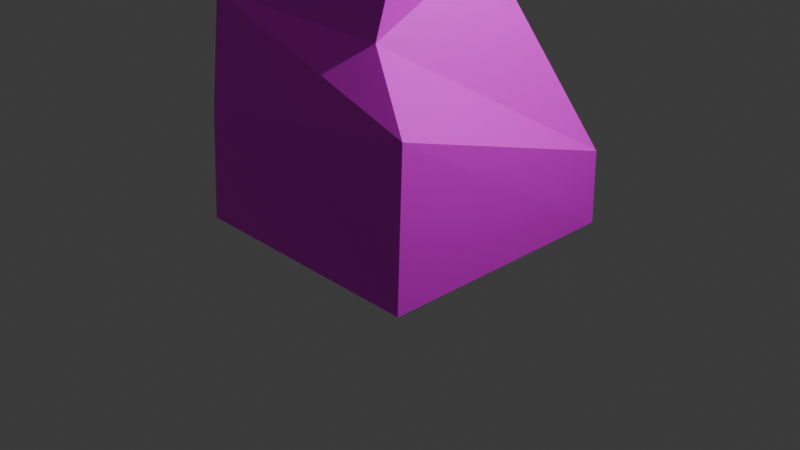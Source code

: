 # Source: tree2.blend  (saved by Blender 4.5.91; exported with 4.5.12 LTS)
import bpy
from mathutils import Matrix  # noqa: F401  (used for matrix-valued properties, if any)

bpy.ops.wm.read_factory_settings(use_empty=True)
scene = bpy.context.scene
scene.name = 'Scene'

# ---- collections
col_collection = bpy.data.collections.new('Collection'); scene.collection.children.link(col_collection)

# ---- images (referenced by path relative to the original .blend; pixels are not part of the script)
import os
ASSET_DIR = os.environ.get("B2B_ASSET_DIR", "")  # directory of the original .blend (textures are referenced by path, not embedded)
HERE = os.path.dirname(os.path.abspath(__file__))  # packed textures are extracted next to this script under _unpacked/

def load_image(name, relpath, width, height, colorspace="sRGB"):
    """Load a texture the original file referenced (path relative to the .blend, or extracted next to this script)."""
    p = next((c for c in (os.path.join(HERE, relpath), os.path.join(ASSET_DIR, relpath)) if relpath and os.path.exists(c)), "")
    if p:
        img = bpy.data.images.load(p, check_existing=True)
        img.name = name
    else:  # same state as the original file: an image datablock whose file is absent (Cycles renders it pink)
        img = bpy.data.images.new(name, width, height)
        img.source = "FILE"
        img.filepath = "//" + (relpath or name)
    img.colorspace_settings.name = colorspace
    return img
img_texture_eow_tree_png = load_image('texture eow tree.png', 'texture eow tree.png', 1024, 1024, 'sRGB')

# ---- materials (node trees are filled in below, after node groups)
mat_material = bpy.data.materials.new('Material')
mat_material.alpha_threshold = 0.0
mat_material.roughness = 0.5
mat_material.line_color = (0.0, 0.0, 0.0, 1.0)

# ---- material node trees
mat_material.use_nodes = True; mat_material.node_tree.nodes.clear()
_N = mat_material.node_tree.nodes; _L = mat_material.node_tree.links
n0 = _N.new('ShaderNodeOutputMaterial'); n0.name = 'Material Output'; n0.location = (200, 100)
n1 = _N.new('ShaderNodeBsdfPrincipled'); n1.name = 'Principled BSDF'; n1.location = (-200, 100)
n1.inputs[3].default_value = 1.45
n2 = _N.new('ShaderNodeTexImage'); n2.name = 'Image Texture'; n2.location = (-490, 71)
n2.image = img_texture_eow_tree_png
_L.new(n1.outputs[0], n0.inputs[0])
_L.new(n2.outputs[0], n1.inputs[0])
n0.is_active_output = True

# ---- world
world_world = bpy.data.worlds.new('World'); scene.world = world_world
world_world.use_nodes = True; world_world.node_tree.nodes.clear()
_N = world_world.node_tree.nodes; _L = world_world.node_tree.links
n0 = _N.new('ShaderNodeOutputWorld'); n0.name = 'World Output'; n0.location = (200, 100)
n1 = _N.new('ShaderNodeBackground'); n1.name = 'Background'; n1.location = (-200, 100)
n1.inputs[0].default_value = (0.05088, 0.05088, 0.05088, 1.0)
_L.new(n1.outputs[0], n0.inputs[0])
n0.is_active_output = True
world_world.color = (0.05088, 0.05088, 0.05088)
world_world.sun_shadow_jitter_overblur = 0.0

# ---- cameras
cam_camera = bpy.data.cameras.new('Camera')
cam_camera.clip_end = 100.0
cam_camera.ortho_scale = 7.314

# ---- lights
light_light = bpy.data.lights.new('Light', 'POINT')
light_light.energy = 1000.0
light_light.shadow_soft_size = 0.1

# ---- meshes
me_cube = bpy.data.meshes.new('Cube')
me_cube.from_pydata([(0.1253, 0.6821, 2.003), (1.448, 1.448, -0.001952), (0.1253, -0.6821, 2.003), (1.448, -1.382, -0.001952), (-1.239, 0.6821, 2.003), (-1.382, 1.448, -0.001952), (-1.239, -0.6821, 2.003), (-1.382, -1.382, -0.001952), (0.1092, 0.6718, 1.95), (-1.223, -0.6718, 1.892), (0.1339, -0.6718, 1.914), (-1.248, 0.6718, 1.928), (0.8286, 0.4205, 1.586), (0.8639, -1.015, 1.56), (-0.7789, 0.4394, 1.533), (-0.7436, -0.9963, 1.507), (0.8934, 0.4236, 1.538), (0.9084, -1.018, 1.527), (-0.7141, 0.4425, 1.485), (-0.699, -0.9993, 1.474), (1.279, 0.9159, 0.7983), (1.298, -0.8849, 0.6718), (-0.593, 0.9159, 0.7405), (-0.6117, -0.8849, 0.6718), (-0.7671, -0.9793, 1.379), (0.6503, 0.4452, 1.209), (0.8702, -0.7284, 1.342), (-0.923, 0.4452, 1.261), (1.444, 1.422, 0.1248), (1.482, -1.357, 0.2607), (-1.216, 1.261, 0.227), (-1.309, -1.357, 0.1885), (-1.249, -1.255, 0.377), (0.5356, 0.6339, 0.4459), (0.8089, -1.041, 0.3587), (-1.141, 0.6236, 0.527), (1.354, 1.724, 2.075), (-0.5511, 0.8091, 2.309), (-0.5511, 1.372, 2.222), (-0.5511, 1.578, 2.104), (-0.5511, 1.372, 1.985), (-0.5511, 0.8091, 1.899), (0.2446, 2.333, 2.149), (0.1151, 0.4245, 2.309), (0.6028, 0.7061, 2.222), (0.7813, 0.8091, 2.104), (0.6028, 0.7061, 1.985), (0.1151, 0.4245, 1.899), (0.2446, 3.995, 2.149), (0.1151, -0.3448, 2.309), (0.6028, -0.6263, 2.222), (0.7813, -0.7294, 2.104), (0.6028, -0.6263, 1.985), (0.1151, -0.3448, 1.899), (1.354, 4.604, 2.075), (1.76, 4.826, 1.975), (-0.5511, -0.7294, 2.309), (-0.5511, -1.293, 2.222), (-0.5511, -1.499, 2.104), (-0.5511, -1.293, 1.985), (-0.5511, -0.7294, 1.899), (1.354, 4.604, 1.875), (-0.5511, 0.03985, 2.341), (-1.217, -0.3448, 2.309), (-1.705, -0.6263, 2.222), (-1.884, -0.7294, 2.104), (-1.705, -0.6263, 1.985), (-1.217, -0.3448, 1.899), (0.2446, 3.995, 1.801), (-1.217, 0.4245, 2.309), (-1.705, 0.7061, 2.222), (-1.884, 0.8091, 2.104), (-1.705, 0.7061, 1.985), (-1.217, 0.4245, 1.899), (-0.5511, 0.03985, 1.867), (-1.271, 4.826, 1.801), (-1.271, 6.043, 1.875), (-1.271, 6.489, 1.975), (-1.271, 6.043, 2.075), (-1.271, 4.826, 2.149), (1.76, 1.502, 1.975), (1.354, 1.724, 1.875), (0.2446, 2.333, 1.801), (-1.271, 0.2846, 2.075), (-1.271, 1.502, 2.149), (-1.271, 3.164, 2.176), (-1.271, -0.1608, 1.975), (-1.271, 0.2846, 1.875), (-1.271, 1.502, 1.801), (-1.271, 3.164, 1.774), (-3.897, 1.724, 2.075), (-2.787, 2.333, 2.149), (-4.303, 1.502, 1.975), (-3.897, 1.724, 1.875), (-2.787, 2.333, 1.801), (-3.897, 4.604, 2.075), (-2.787, 3.995, 2.149), (-4.303, 4.826, 1.975), (-3.897, 4.604, 1.875), (-2.787, 3.995, 1.801), (1.561, 1.187, 2.192), (1.026, -0.8448, 2.351), (1.026, 0.9809, 2.252), (1.026, 1.649, 2.116), (1.026, 0.9809, 1.98), (1.026, -0.8448, 1.881), (1.227, 1.38, 2.23), (-0.5826, -1.231, 1.917), (3.186, -2.092, 2.351), (4.767, -1.179, 2.252), (5.346, -0.8448, 2.116), (4.767, -1.179, 1.98), (3.186, -2.092, 1.881), (-0.9692, -1.008, 1.954), (1.227, 1.905, 2.23), (3.186, -4.586, 2.351), (4.767, -5.499, 2.252), (5.346, -5.833, 2.116), (4.767, -5.499, 1.98), (3.186, -4.586, 1.881), (1.561, 2.098, 2.192), (1.683, 2.168, 2.139), (1.026, -5.833, 2.351), (1.026, -7.658, 2.252), (1.026, -8.327, 2.116), (1.026, -7.658, 1.98), (1.026, -5.833, 1.881), (1.561, 2.098, 2.087), (1.026, -3.339, 2.388), (-1.134, -4.586, 2.351), (-2.715, -5.499, 2.252), (-3.294, -5.833, 2.116), (-2.715, -5.499, 1.98), (-1.134, -4.586, 1.881), (1.227, 1.905, 2.049), (-1.134, -2.092, 2.351), (-2.715, -1.179, 2.252), (-3.294, -0.8448, 2.116), (-2.715, -1.179, 1.98), (-1.134, -2.092, 1.881), (1.026, -3.339, 1.844), (0.7719, 2.168, 2.049), (0.7719, 2.553, 2.087), (0.7719, 2.694, 2.139), (0.7719, 2.553, 2.192), (0.7719, 2.168, 2.23), (-0.9692, -0.3983, 1.954), (1.683, 1.117, 2.139), (1.561, 1.187, 2.087), (1.227, 1.38, 2.049), (-0.5826, -0.1751, 1.917), (0.7719, 0.7318, 2.192), (0.7719, 1.117, 2.23), (0.7719, 1.642, 2.244), (0.7719, 0.5909, 2.139), (0.7719, 0.7318, 2.087), (0.7719, 1.117, 2.049), (0.7719, 1.642, 2.035), (-0.01679, 1.187, 2.192), (0.3165, 1.38, 2.23), (-0.4411, -0.09344, 1.866), (-0.1388, 1.117, 2.139), (-0.01679, 1.187, 2.087), (0.3165, 1.38, 2.049), (-0.5826, -0.1751, 1.816), (-0.01679, 2.098, 2.192), (0.3165, 1.905, 2.23), (-0.9692, -0.3983, 1.779), (-0.1388, 2.168, 2.139), (-0.01679, 2.098, 2.087), (0.3165, 1.905, 2.049), (-1.497, -0.09344, 1.779), (-1.497, 0.353, 1.816), (-1.497, 0.5163, 1.866), (-1.497, 0.353, 1.917), (-1.497, -0.09344, 1.954), (-0.4411, -1.313, 1.866), (-0.5826, -1.231, 1.816), (-0.9692, -1.008, 1.779), (-1.497, -1.759, 1.917), (-1.497, -1.313, 1.954), (-1.497, -0.7032, 1.968), (-1.497, -1.923, 1.866), (-1.497, -1.759, 1.816), (-1.497, -1.313, 1.779), (-1.497, -0.7032, 1.765), (-2.412, -1.231, 1.917), (-2.025, -1.008, 1.954), (-2.553, -1.313, 1.866), (-2.412, -1.231, 1.816), (-2.025, -1.008, 1.779), (-2.412, -0.1751, 1.917), (-2.025, -0.3983, 1.954), (-2.553, -0.09344, 1.866), (-2.412, -0.1751, 1.816), (-2.025, -0.3983, 1.779)], [], [(0, 4, 6, 2), (10, 2, 6, 9), (9, 6, 4, 11), (5, 1, 3, 7), (8, 0, 2, 10), (11, 4, 0, 8), (14, 11, 8, 12), (12, 8, 10, 13), (15, 9, 11, 14), (13, 10, 9, 15), (17, 13, 15, 19), (19, 15, 14, 18), (16, 12, 13, 17), (18, 14, 12, 16), (27, 18, 16, 25), (25, 16, 17, 26), (24, 19, 18, 27), (26, 17, 19, 24), (34, 21, 23, 32), (32, 23, 22, 35), (33, 20, 21, 34), (35, 22, 20, 33), (21, 26, 24, 23), (23, 24, 27, 22), (20, 25, 26, 21), (22, 27, 25, 20), (5, 30, 28, 1), (1, 28, 29, 3), (7, 31, 30, 5), (3, 29, 31, 7), (30, 35, 33, 28), (28, 33, 34, 29), (31, 32, 35, 30), (29, 34, 32, 31), (74, 41, 47), (40, 39, 45, 46), (38, 37, 43, 44), (41, 40, 46, 47), (39, 38, 44, 45), (37, 62, 43), (47, 46, 52, 53), (45, 44, 50, 51), (43, 62, 49), (74, 47, 53), (46, 45, 51, 52), (44, 43, 49, 50), (53, 52, 59, 60), (51, 50, 57, 58), (49, 62, 56), (74, 53, 60), (52, 51, 58, 59), (50, 49, 56, 57), (60, 59, 66, 67), (58, 57, 64, 65), (56, 62, 63), (74, 60, 67), (59, 58, 65, 66), (57, 56, 63, 64), (67, 66, 72, 73), (65, 64, 70, 71), (63, 62, 69), (74, 67, 73), (66, 65, 71, 72), (64, 63, 69, 70), (71, 70, 38, 39), (69, 62, 37), (74, 73, 41), (72, 71, 39, 40), (70, 69, 37, 38), (73, 72, 40, 41), (78, 79, 48, 54), (76, 77, 55, 61), (89, 75, 68), (79, 85, 48), (77, 78, 54, 55), (75, 76, 61, 68), (68, 61, 81, 82), (55, 54, 36, 80), (48, 85, 42), (89, 68, 82), (61, 55, 80, 81), (54, 48, 42, 36), (36, 42, 84, 83), (81, 80, 86, 87), (89, 82, 88), (80, 36, 83, 86), (42, 85, 84), (82, 81, 87, 88), (83, 84, 91, 90), (87, 86, 92, 93), (84, 85, 91), (86, 83, 90, 92), (89, 88, 94), (88, 87, 93, 94), (90, 91, 96, 95), (93, 92, 97, 98), (89, 94, 99), (91, 85, 96), (92, 90, 95, 97), (94, 93, 98, 99), (98, 97, 77, 76), (89, 99, 75), (96, 85, 79), (97, 95, 78, 77), (99, 98, 76, 75), (95, 96, 79, 78), (105, 104, 111, 112), (103, 102, 109, 110), (101, 128, 108), (140, 105, 112), (104, 103, 110, 111), (102, 101, 108, 109), (112, 111, 118, 119), (110, 109, 116, 117), (108, 128, 115), (140, 112, 119), (111, 110, 117, 118), (109, 108, 115, 116), (117, 116, 123, 124), (115, 128, 122), (140, 119, 126), (118, 117, 124, 125), (116, 115, 122, 123), (119, 118, 125, 126), (122, 128, 129), (140, 126, 133), (125, 124, 131, 132), (123, 122, 129, 130), (126, 125, 132, 133), (124, 123, 130, 131), (140, 133, 139), (132, 131, 137, 138), (130, 129, 135, 136), (133, 132, 138, 139), (131, 130, 136, 137), (129, 128, 135), (140, 139, 105), (138, 137, 103, 104), (136, 135, 101, 102), (139, 138, 104, 105), (137, 136, 102, 103), (135, 128, 101), (145, 153, 114), (143, 144, 120, 121), (141, 142, 127, 134), (144, 145, 114, 120), (142, 143, 121, 127), (157, 141, 134), (134, 127, 148, 149), (121, 120, 100, 147), (114, 153, 106), (157, 134, 149), (127, 121, 147, 148), (120, 114, 106, 100), (148, 147, 154, 155), (100, 106, 152, 151), (157, 149, 156), (147, 100, 151, 154), (106, 153, 152), (149, 148, 155, 156), (152, 153, 159), (154, 151, 158, 161), (157, 156, 163), (156, 155, 162, 163), (151, 152, 159, 158), (155, 154, 161, 162), (159, 153, 166), (161, 158, 165, 168), (163, 162, 169, 170), (158, 159, 166, 165), (162, 161, 168, 169), (157, 163, 170), (166, 153, 145), (168, 165, 144, 143), (170, 169, 142, 141), (165, 166, 145, 144), (169, 168, 143, 142), (157, 170, 141), (175, 181, 146), (173, 174, 150, 160), (171, 172, 164, 167), (174, 175, 146, 150), (172, 173, 160, 164), (185, 171, 167), (167, 164, 177, 178), (160, 150, 107, 176), (146, 181, 113), (185, 167, 178), (164, 160, 176, 177), (150, 146, 113, 107), (113, 181, 180), (178, 177, 183, 184), (176, 107, 179, 182), (177, 176, 182, 183), (107, 113, 180, 179), (185, 178, 184), (180, 181, 187), (182, 179, 186, 188), (184, 183, 189, 190), (185, 184, 190), (179, 180, 187, 186), (183, 182, 188, 189), (187, 181, 192), (188, 186, 191, 193), (190, 189, 194, 195), (186, 187, 192, 191), (189, 188, 193, 194), (185, 190, 195), (192, 181, 175), (193, 191, 174, 173), (195, 194, 172, 171), (191, 192, 175, 174), (194, 193, 173, 172), (185, 195, 171)])
_uv = me_cube.uv_layers.new(name='UVMap')
_uv.uv.foreach_set('vector', [0.625, 0.5, 0.875, 0.5, 0.875, 0.75, 0.625, 0.75, 0.3665, 0.5702, 0.3816, 0.5702, 0.3816, 0.8202, 0.3665, 0.8202, 0.61, 0.0, 0.625, 0.0, 0.625, 0.25, 0.61, 0.25, 0.1368, 0.6379, 0.1636, 0.6379, 0.1636, 0.6647, 0.1368, 0.6647, 0.61, 0.5, 0.625, 0.5, 0.625, 0.75, 0.61, 0.75, 0.61, 0.25, 0.625, 0.25, 0.625, 0.5, 0.61, 0.5, 0.1839, 0.6111, 0.1888, 0.6111, 0.1888, 0.6379, 0.1839, 0.6379, 0.1839, 0.6379, 0.1888, 0.6379, 0.1888, 0.6647, 0.1839, 0.6647, 0.1839, 0.5843, 0.1888, 0.5843, 0.1888, 0.6111, 0.1839, 0.6111, 0.1839, 0.6647, 0.1888, 0.6647, 0.1888, 0.6915, 0.1839, 0.6915, 0.1834, 0.6647, 0.1839, 0.6647, 0.1839, 0.6915, 0.1834, 0.6915, 0.1834, 0.5843, 0.1839, 0.5843, 0.1839, 0.6111, 0.1834, 0.6111, 0.1834, 0.6379, 0.1839, 0.6379, 0.1839, 0.6647, 0.1834, 0.6647, 0.1834, 0.6111, 0.1839, 0.6111, 0.1839, 0.6379, 0.1834, 0.6379, 0.1809, 0.6111, 0.1834, 0.6111, 0.1834, 0.6379, 0.1809, 0.6379, 0.1809, 0.6379, 0.1834, 0.6379, 0.1834, 0.6647, 0.1809, 0.6647, 0.1809, 0.5843, 0.1834, 0.5843, 0.1834, 0.6111, 0.1809, 0.6111, 0.1809, 0.6647, 0.1834, 0.6647, 0.1834, 0.6915, 0.1809, 0.6915, 0.1682, 0.6647, 0.1735, 0.6647, 0.1735, 0.6915, 0.1682, 0.6915, 0.1682, 0.5843, 0.1735, 0.5843, 0.1735, 0.6111, 0.1682, 0.6111, 0.1682, 0.6379, 0.1735, 0.6379, 0.1735, 0.6647, 0.1682, 0.6647, 0.1682, 0.6111, 0.1735, 0.6111, 0.1735, 0.6379, 0.1682, 0.6379, 0.1735, 0.6647, 0.1809, 0.6647, 0.1809, 0.6915, 0.1735, 0.6915, 0.1735, 0.5843, 0.1809, 0.5843, 0.1809, 0.6111, 0.1735, 0.6111, 0.1735, 0.6379, 0.1809, 0.6379, 0.1809, 0.6647, 0.1735, 0.6647, 0.1735, 0.6111, 0.1809, 0.6111, 0.1809, 0.6379, 0.1735, 0.6379, 0.1636, 0.6111, 0.1654, 0.6111, 0.1654, 0.6379, 0.1636, 0.6379, 0.1636, 0.6379, 0.1654, 0.6379, 0.1654, 0.6647, 0.1636, 0.6647, 0.1636, 0.5843, 0.1654, 0.5843, 0.1654, 0.6111, 0.1636, 0.6111, 0.1636, 0.6647, 0.1654, 0.6647, 0.1654, 0.6915, 0.1636, 0.6915, 0.1654, 0.6111, 0.1682, 0.6111, 0.1682, 0.6379, 0.1654, 0.6379, 0.1654, 0.6379, 0.1682, 0.6379, 0.1682, 0.6647, 0.1654, 0.6647, 0.1654, 0.5843, 0.1682, 0.5843, 0.1682, 0.6111, 0.1654, 0.6111, 0.1654, 0.6647, 0.1682, 0.6647, 0.1682, 0.6915, 0.1654, 0.6915, 0.3781, 0.5349, 0.406, 0.5907, 0.3502, 0.5907, 0.6667, 0.3333, 0.6667, 0.5, 0.5, 0.5, 0.5, 0.3333, 0.3599, 0.6195, 0.3599, 0.606, 0.3734, 0.606, 0.3734, 0.6195, 0.406, 0.5907, 0.406, 0.6464, 0.3502, 0.6464, 0.3502, 0.5907, 0.3599, 0.6331, 0.3599, 0.6195, 0.3734, 0.6195, 0.3734, 0.6331, 0.3599, 0.606, 0.3667, 0.5925, 0.3734, 0.606, 0.3734, 0.6601, 0.3734, 0.6466, 0.387, 0.6466, 0.387, 0.6601, 0.5, 0.5, 0.5, 0.6667, 0.3333, 0.6667, 0.3333, 0.5, 0.3734, 0.606, 0.3802, 0.5925, 0.387, 0.606, 0.4167, 0.0, 0.5, 0.1667, 0.3333, 0.1667, 0.5, 0.3333, 0.5, 0.5, 0.3333, 0.5, 0.3333, 0.3333, 0.3734, 0.6195, 0.3734, 0.606, 0.387, 0.606, 0.387, 0.6195, 0.387, 0.6601, 0.387, 0.6466, 0.4005, 0.6466, 0.4005, 0.6601, 0.3333, 0.5, 0.3333, 0.6667, 0.1667, 0.6667, 0.1667, 0.5, 0.387, 0.606, 0.3937, 0.5925, 0.4005, 0.606, 0.25, 0.0, 0.3333, 0.1667, 0.1667, 0.1667, 0.3333, 0.3333, 0.3333, 0.5, 0.1667, 0.5, 0.1667, 0.3333, 0.387, 0.6195, 0.387, 0.606, 0.4005, 0.606, 0.4005, 0.6195, 0.1667, 0.1667, 0.1667, 0.3333, 0.0, 0.3333, 0.0, 0.1667, 0.1667, 0.5, 0.1667, 0.6667, 0.0, 0.6667, 0.0, 0.5, 0.4005, 0.606, 0.4072, 0.5925, 0.414, 0.606, 0.08333, 0.0, 0.1667, 0.1667, 0.0, 0.1667, 0.1667, 0.3333, 0.1667, 0.5, 0.0, 0.5, 0.0, 0.3333, 0.4005, 0.6195, 0.4005, 0.606, 0.414, 0.606, 0.414, 0.6195, 0.3122, 0.6769, 0.3122, 0.6569, 0.3323, 0.6569, 0.3323, 0.6769, 0.3329, 0.6331, 0.3329, 0.6195, 0.3464, 0.6195, 0.3464, 0.6331, 0.3329, 0.606, 0.3396, 0.5925, 0.3464, 0.606, 0.9167, 0.0, 1.0, 0.1667, 0.8333, 0.1667, 0.3329, 0.6466, 0.3329, 0.6331, 0.3464, 0.6331, 0.3464, 0.6466, 0.3329, 0.6195, 0.3329, 0.606, 0.3464, 0.606, 0.3464, 0.6195, 0.3323, 0.6369, 0.3323, 0.6169, 0.3523, 0.6169, 0.3523, 0.6369, 0.3464, 0.606, 0.3532, 0.5925, 0.3599, 0.606, 0.75, 0.0, 0.8333, 0.1667, 0.6667, 0.1667, 0.8333, 0.3333, 0.8333, 0.5, 0.6667, 0.5, 0.6667, 0.3333, 0.3464, 0.6195, 0.3464, 0.606, 0.3599, 0.606, 0.3599, 0.6195, 0.8333, 0.1667, 0.8333, 0.3333, 0.6667, 0.3333, 0.6667, 0.1667, 0.3599, 0.6195, 0.3599, 0.606, 0.3734, 0.606, 0.3734, 0.6195, 0.3599, 0.6466, 0.3599, 0.6331, 0.3734, 0.6331, 0.3734, 0.6466, 0.3667, 0.6736, 0.3599, 0.6601, 0.3734, 0.6601, 0.3599, 0.606, 0.3667, 0.5925, 0.3734, 0.606, 0.3599, 0.6331, 0.3599, 0.6195, 0.3734, 0.6195, 0.3734, 0.6331, 0.3599, 0.6601, 0.3599, 0.6466, 0.3734, 0.6466, 0.3734, 0.6601, 0.3734, 0.6601, 0.3734, 0.6466, 0.387, 0.6466, 0.387, 0.6601, 0.3734, 0.6331, 0.3734, 0.6195, 0.387, 0.6195, 0.387, 0.6331, 0.3734, 0.606, 0.3802, 0.5925, 0.387, 0.606, 0.3802, 0.6736, 0.3734, 0.6601, 0.387, 0.6601, 0.3734, 0.6466, 0.3734, 0.6331, 0.387, 0.6331, 0.387, 0.6466, 0.3734, 0.6195, 0.3734, 0.606, 0.387, 0.606, 0.387, 0.6195, 0.387, 0.6195, 0.387, 0.606, 0.4005, 0.606, 0.4005, 0.6195, 0.387, 0.6466, 0.387, 0.6331, 0.4005, 0.6331, 0.4005, 0.6466, 0.3937, 0.6736, 0.387, 0.6601, 0.4005, 0.6601, 0.387, 0.6331, 0.387, 0.6195, 0.4005, 0.6195, 0.4005, 0.6331, 0.387, 0.606, 0.3937, 0.5925, 0.4005, 0.606, 0.387, 0.6601, 0.387, 0.6466, 0.4005, 0.6466, 0.4005, 0.6601, 0.4005, 0.6195, 0.4005, 0.606, 0.414, 0.606, 0.414, 0.6195, 0.4005, 0.6466, 0.4005, 0.6331, 0.414, 0.6331, 0.414, 0.6466, 0.4005, 0.606, 0.4072, 0.5925, 0.414, 0.606, 0.4005, 0.6331, 0.4005, 0.6195, 0.414, 0.6195, 0.414, 0.6331, 0.4072, 0.6736, 0.4005, 0.6601, 0.414, 0.6601, 0.4005, 0.6601, 0.4005, 0.6466, 0.414, 0.6466, 0.414, 0.6601, 0.3329, 0.6195, 0.3329, 0.606, 0.3464, 0.606, 0.3464, 0.6195, 0.3329, 0.6466, 0.3329, 0.6331, 0.3464, 0.6331, 0.3464, 0.6466, 0.3396, 0.6736, 0.3329, 0.6601, 0.3464, 0.6601, 0.3329, 0.606, 0.3396, 0.5925, 0.3464, 0.606, 0.3329, 0.6331, 0.3329, 0.6195, 0.3464, 0.6195, 0.3464, 0.6331, 0.3329, 0.6601, 0.3329, 0.6466, 0.3464, 0.6466, 0.3464, 0.6601, 0.3464, 0.6466, 0.3464, 0.6331, 0.3599, 0.6331, 0.3599, 0.6466, 0.3532, 0.6736, 0.3464, 0.6601, 0.3599, 0.6601, 0.3464, 0.606, 0.3532, 0.5925, 0.3599, 0.606, 0.3464, 0.6331, 0.3464, 0.6195, 0.3599, 0.6195, 0.3599, 0.6331, 0.3464, 0.6601, 0.3464, 0.6466, 0.3599, 0.6466, 0.3599, 0.6601, 0.3464, 0.6195, 0.3464, 0.606, 0.3599, 0.606, 0.3599, 0.6195, 0.3599, 0.6601, 0.3599, 0.6466, 0.3734, 0.6466, 0.3734, 0.6601, 0.3599, 0.6331, 0.3599, 0.6195, 0.3734, 0.6195, 0.3734, 0.6331, 0.3599, 0.606, 0.3667, 0.5925, 0.3734, 0.606, 0.3667, 0.6736, 0.3599, 0.6601, 0.3734, 0.6601, 0.3599, 0.6466, 0.3599, 0.6331, 0.3734, 0.6331, 0.3734, 0.6466, 0.3599, 0.6195, 0.3599, 0.606, 0.3734, 0.606, 0.3734, 0.6195, 0.3734, 0.6601, 0.3734, 0.6466, 0.387, 0.6466, 0.387, 0.6601, 0.3734, 0.6331, 0.3734, 0.6195, 0.387, 0.6195, 0.387, 0.6331, 0.3734, 0.606, 0.3802, 0.5925, 0.387, 0.606, 0.3802, 0.6736, 0.3734, 0.6601, 0.387, 0.6601, 0.3734, 0.6466, 0.3734, 0.6331, 0.387, 0.6331, 0.387, 0.6466, 0.3734, 0.6195, 0.3734, 0.606, 0.387, 0.606, 0.387, 0.6195, 0.387, 0.6331, 0.387, 0.6195, 0.4005, 0.6195, 0.4005, 0.6331, 0.387, 0.606, 0.3937, 0.5925, 0.4005, 0.606, 0.3937, 0.6736, 0.387, 0.6601, 0.4005, 0.6601, 0.387, 0.6466, 0.387, 0.6331, 0.4005, 0.6331, 0.4005, 0.6466, 0.387, 0.6195, 0.387, 0.606, 0.4005, 0.606, 0.4005, 0.6195, 0.387, 0.6601, 0.387, 0.6466, 0.4005, 0.6466, 0.4005, 0.6601, 0.4005, 0.606, 0.4072, 0.5925, 0.414, 0.606, 0.4072, 0.6736, 0.4005, 0.6601, 0.414, 0.6601, 0.4005, 0.6466, 0.4005, 0.6331, 0.414, 0.6331, 0.414, 0.6466, 0.4005, 0.6195, 0.4005, 0.606, 0.414, 0.606, 0.414, 0.6195, 0.4005, 0.6601, 0.4005, 0.6466, 0.414, 0.6466, 0.414, 0.6601, 0.4005, 0.6331, 0.4005, 0.6195, 0.414, 0.6195, 0.414, 0.6331, 0.3396, 0.6736, 0.3329, 0.6601, 0.3464, 0.6601, 0.3329, 0.6466, 0.3329, 0.6331, 0.3464, 0.6331, 0.3464, 0.6466, 0.3329, 0.6195, 0.3329, 0.606, 0.3464, 0.606, 0.3464, 0.6195, 0.3329, 0.6601, 0.3329, 0.6466, 0.3464, 0.6466, 0.3464, 0.6601, 0.3329, 0.6331, 0.3329, 0.6195, 0.3464, 0.6195, 0.3464, 0.6331, 0.3329, 0.606, 0.3396, 0.5925, 0.3464, 0.606, 0.3532, 0.6736, 0.3464, 0.6601, 0.3599, 0.6601, 0.3323, 0.6569, 0.3323, 0.6369, 0.3523, 0.6369, 0.3523, 0.6569, 0.3464, 0.6195, 0.3464, 0.606, 0.3599, 0.606, 0.3599, 0.6195, 0.3464, 0.6601, 0.3464, 0.6466, 0.3599, 0.6466, 0.3599, 0.6601, 0.3464, 0.6331, 0.3464, 0.6195, 0.3599, 0.6195, 0.3599, 0.6331, 0.3464, 0.606, 0.3532, 0.5925, 0.3599, 0.606, 0.3599, 0.606, 0.3667, 0.5925, 0.3734, 0.606, 0.3599, 0.6331, 0.3599, 0.6195, 0.3734, 0.6195, 0.3734, 0.6331, 0.3599, 0.6601, 0.3599, 0.6466, 0.3734, 0.6466, 0.3734, 0.6601, 0.3599, 0.6195, 0.3599, 0.606, 0.3734, 0.606, 0.3734, 0.6195, 0.3599, 0.6466, 0.3599, 0.6331, 0.3734, 0.6331, 0.3734, 0.6466, 0.5833, 0.0, 0.6667, 0.1667, 0.5, 0.1667, 0.3734, 0.6601, 0.3734, 0.6466, 0.387, 0.6466, 0.387, 0.6601, 0.3734, 0.6331, 0.3734, 0.6195, 0.387, 0.6195, 0.387, 0.6331, 0.3734, 0.606, 0.3802, 0.5925, 0.387, 0.606, 0.3802, 0.6736, 0.3734, 0.6601, 0.387, 0.6601, 0.3734, 0.6466, 0.3734, 0.6331, 0.387, 0.6331, 0.387, 0.6466, 0.3734, 0.6195, 0.3734, 0.606, 0.387, 0.606, 0.387, 0.6195, 0.3333, 0.3333, 0.3333, 0.5, 0.1667, 0.5, 0.1667, 0.3333, 0.387, 0.6195, 0.387, 0.606, 0.4005, 0.606, 0.4005, 0.6195, 0.3937, 0.6736, 0.387, 0.6601, 0.4005, 0.6601, 0.387, 0.6331, 0.387, 0.6195, 0.4005, 0.6195, 0.4005, 0.6331, 0.387, 0.606, 0.3937, 0.5925, 0.4005, 0.606, 0.387, 0.6601, 0.387, 0.6466, 0.4005, 0.6466, 0.4005, 0.6601, 0.4005, 0.606, 0.4072, 0.5925, 0.414, 0.606, 0.1667, 0.5, 0.1667, 0.6667, 0.0, 0.6667, 0.0, 0.5, 0.08333, 0.0, 0.1667, 0.1667, 0.0, 0.1667, 0.1667, 0.1667, 0.1667, 0.3333, 0.0, 0.3333, 0.0, 0.1667, 0.4005, 0.6195, 0.4005, 0.606, 0.414, 0.606, 0.414, 0.6195, 0.1667, 0.3333, 0.1667, 0.5, 0.0, 0.5, 0.0, 0.3333, 0.3329, 0.606, 0.3396, 0.5925, 0.3464, 0.606, 0.3329, 0.6331, 0.3329, 0.6195, 0.3464, 0.6195, 0.3464, 0.6331, 1.0, 0.1667, 1.0, 0.3333, 0.8333, 0.3333, 0.8333, 0.1667, 0.3329, 0.6195, 0.3329, 0.606, 0.3464, 0.606, 0.3464, 0.6195, 0.3122, 0.6569, 0.3122, 0.6369, 0.3323, 0.6369, 0.3323, 0.6569, 0.9167, 0.0, 1.0, 0.1667, 0.8333, 0.1667, 0.3464, 0.606, 0.3532, 0.5925, 0.3599, 0.606, 0.3464, 0.6331, 0.3464, 0.6195, 0.3599, 0.6195, 0.3599, 0.6331, 0.8333, 0.1667, 0.8333, 0.3333, 0.6667, 0.3333, 0.6667, 0.1667, 0.3464, 0.6195, 0.3464, 0.606, 0.3599, 0.606, 0.3599, 0.6195, 0.3323, 0.6569, 0.3323, 0.6369, 0.3523, 0.6369, 0.3523, 0.6569, 0.75, 0.0, 0.8333, 0.1667, 0.6667, 0.1667, 0.6667, 0.8333, 0.5833, 1.0, 0.5, 0.8333, 0.6667, 0.5, 0.6667, 0.6667, 0.5, 0.6667, 0.5, 0.5, 0.3599, 0.6601, 0.3599, 0.6466, 0.3734, 0.6466, 0.3734, 0.6601, 0.6667, 0.6667, 0.6667, 0.8333, 0.5, 0.8333, 0.5, 0.6667, 0.406, 0.6464, 0.406, 0.7022, 0.3502, 0.7022, 0.3502, 0.6464, 0.3667, 0.6736, 0.3599, 0.6601, 0.3734, 0.6601, 0.3734, 0.6601, 0.3734, 0.6466, 0.387, 0.6466, 0.387, 0.6601, 0.5, 0.5, 0.5, 0.6667, 0.3333, 0.6667, 0.3333, 0.5, 0.5, 0.8333, 0.4167, 1.0, 0.3333, 0.8333, 0.3802, 0.6736, 0.3734, 0.6601, 0.387, 0.6601, 0.3734, 0.6466, 0.3734, 0.6331, 0.387, 0.6331, 0.387, 0.6466, 0.5, 0.6667, 0.5, 0.8333, 0.3333, 0.8333, 0.3333, 0.6667, 0.3333, 0.8333, 0.25, 1.0, 0.1667, 0.8333, 0.387, 0.6601, 0.387, 0.6466, 0.4005, 0.6466, 0.4005, 0.6601, 0.387, 0.6331, 0.387, 0.6195, 0.4005, 0.6195, 0.4005, 0.6331, 0.387, 0.6466, 0.387, 0.6331, 0.4005, 0.6331, 0.4005, 0.6466, 0.3333, 0.6667, 0.3333, 0.8333, 0.1667, 0.8333, 0.1667, 0.6667, 0.3937, 0.6736, 0.387, 0.6601, 0.4005, 0.6601, 0.4123, 0.5969, 0.4223, 0.5768, 0.4323, 0.5969, 0.4005, 0.6331, 0.4005, 0.6195, 0.414, 0.6195, 0.414, 0.6331, 0.4005, 0.6601, 0.4005, 0.6466, 0.414, 0.6466, 0.414, 0.6601, 0.4072, 0.6736, 0.4005, 0.6601, 0.414, 0.6601, 0.4005, 0.6195, 0.4005, 0.606, 0.414, 0.606, 0.414, 0.6195, 0.4005, 0.6466, 0.4005, 0.6331, 0.414, 0.6331, 0.414, 0.6466, 0.3122, 0.5969, 0.3222, 0.5768, 0.3323, 0.5969, 0.3122, 0.6369, 0.3122, 0.6169, 0.3323, 0.6169, 0.3323, 0.6369, 0.3329, 0.6601, 0.3329, 0.6466, 0.3464, 0.6466, 0.3464, 0.6601, 0.3122, 0.6169, 0.3122, 0.5969, 0.3323, 0.5969, 0.3323, 0.6169, 0.3329, 0.6466, 0.3329, 0.6331, 0.3464, 0.6331, 0.3464, 0.6466, 0.3396, 0.6736, 0.3329, 0.6601, 0.3464, 0.6601, 0.3323, 0.5969, 0.3423, 0.5768, 0.3523, 0.5969, 0.3323, 0.6369, 0.3323, 0.6169, 0.3523, 0.6169, 0.3523, 0.6369, 0.3464, 0.6601, 0.3464, 0.6466, 0.3599, 0.6466, 0.3599, 0.6601, 0.3323, 0.6169, 0.3323, 0.5969, 0.3523, 0.5969, 0.3523, 0.6169, 0.3323, 0.6569, 0.3323, 0.6369, 0.3523, 0.6369, 0.3523, 0.6569, 0.3532, 0.6736, 0.3464, 0.6601, 0.3599, 0.6601])
me_cube.materials.append(mat_material)
me_cube.use_mirror_vertex_groups = False
me_cube.update()

# ---- objects
ob_cube = bpy.data.objects.new('Cube', me_cube)
ob_light = bpy.data.objects.new('Light', light_light)
ob_camera = bpy.data.objects.new('Camera', cam_camera)

# ---- transforms, parenting, visibility, modifiers, constraints
ob_cube.location = (0.0, 0.0, 0.0)
ob_cube.scale = (0.951, 0.951, 6.18)
ob_cube.lock_rotations_4d = False
ob_cube.empty_display_type = 'ARROWS'
ob_cube.lineart.crease_threshold = 0.0
ob_light.location = (4.076, 1.005, 5.904)
ob_light.rotation_euler = (0.6503, 0.05522, 1.866)
ob_light.lock_rotations_4d = False
ob_light.empty_display_type = 'ARROWS'
ob_light.color = (0.0, 0.0, 0.0, 0.0)
ob_light.lineart.crease_threshold = 0.0
ob_camera.location = (7.359, -6.926, 4.958)
ob_camera.rotation_euler = (1.109, 0.0, 0.8149)
ob_camera.lock_rotations_4d = False
ob_camera.empty_display_type = 'ARROWS'
ob_camera.color = (0.0, 0.0, 0.0, 0.0)
ob_camera.display_type = 'WIRE'
ob_camera.lineart.crease_threshold = 0.0

# ---- collection membership
col_collection.objects.link(ob_cube)
col_collection.objects.link(ob_light)
col_collection.objects.link(ob_camera)

# ---- scene / render settings (as saved in the file)
scene.camera = ob_camera
scene.frame_start = 1; scene.frame_end = 250; scene.frame_set(1)
scene.render.engine = 'BLENDER_EEVEE_NEXT'
bpy.context.view_layer.update()
